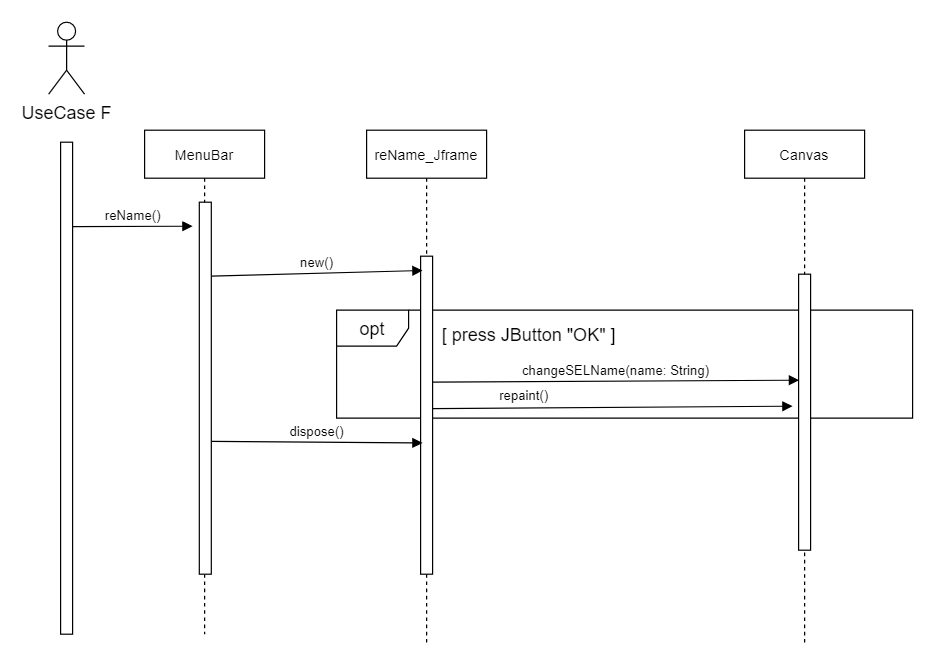

The diagram above was exported from draw.io. Its source (the exported page's mxGraphModel, read from the mxfile embedded in the PNG):
<mxGraphModel dx="1056" dy="507" grid="1" gridSize="10" guides="1" tooltips="1" connect="1" arrows="1" fold="1" page="1" pageScale="1" pageWidth="1100" pageHeight="850" math="0" shadow="0">
  <root>
    <mxCell id="S7U9XDdloX2NM4LZtRXX-0" />
    <mxCell id="S7U9XDdloX2NM4LZtRXX-1" parent="S7U9XDdloX2NM4LZtRXX-0" />
    <mxCell id="6jhSeg0l5v9XS8FvcxWw-1" value="opt" style="shape=umlFrame;whiteSpace=wrap;html=1;fontSize=14;" vertex="1" parent="S7U9XDdloX2NM4LZtRXX-1">
      <mxGeometry x="350" y="280" width="480" height="90" as="geometry" />
    </mxCell>
    <mxCell id="MzaW75k_bgRjy6nhRiEG-2" value="UseCase F" style="shape=umlActor;verticalLabelPosition=bottom;verticalAlign=top;html=1;outlineConnect=0;" vertex="1" parent="S7U9XDdloX2NM4LZtRXX-1">
      <mxGeometry x="110" y="40" width="30" height="60" as="geometry" />
    </mxCell>
    <mxCell id="MzaW75k_bgRjy6nhRiEG-3" value="" style="points=[];perimeter=orthogonalPerimeter;rounded=0;shadow=0;strokeWidth=1;" vertex="1" parent="S7U9XDdloX2NM4LZtRXX-1">
      <mxGeometry x="120" y="140" width="10" height="410" as="geometry" />
    </mxCell>
    <mxCell id="MzaW75k_bgRjy6nhRiEG-6" value="Canvas" style="shape=umlLifeline;perimeter=lifelinePerimeter;container=1;collapsible=0;recursiveResize=0;rounded=0;shadow=0;strokeWidth=1;" vertex="1" parent="S7U9XDdloX2NM4LZtRXX-1">
      <mxGeometry x="690" y="130" width="100" height="430" as="geometry" />
    </mxCell>
    <mxCell id="MzaW75k_bgRjy6nhRiEG-7" value="MenuBar" style="shape=umlLifeline;perimeter=lifelinePerimeter;container=1;collapsible=0;recursiveResize=0;rounded=0;shadow=0;strokeWidth=1;" vertex="1" parent="S7U9XDdloX2NM4LZtRXX-1">
      <mxGeometry x="190" y="130" width="100" height="420" as="geometry" />
    </mxCell>
    <mxCell id="MzaW75k_bgRjy6nhRiEG-8" value="reName()" style="verticalAlign=bottom;endArrow=block;shadow=0;strokeWidth=1;labelBackgroundColor=none;" edge="1" parent="S7U9XDdloX2NM4LZtRXX-1">
      <mxGeometry relative="1" as="geometry">
        <mxPoint x="130" y="210.39999999999998" as="sourcePoint" />
        <mxPoint x="230" y="210" as="targetPoint" />
      </mxGeometry>
    </mxCell>
    <mxCell id="MzaW75k_bgRjy6nhRiEG-9" value="" style="points=[];perimeter=orthogonalPerimeter;rounded=0;shadow=0;strokeWidth=1;" vertex="1" parent="S7U9XDdloX2NM4LZtRXX-1">
      <mxGeometry x="235.59" y="190" width="10" height="310" as="geometry" />
    </mxCell>
    <mxCell id="MzaW75k_bgRjy6nhRiEG-11" value="" style="points=[];perimeter=orthogonalPerimeter;rounded=0;shadow=0;strokeWidth=1;" vertex="1" parent="S7U9XDdloX2NM4LZtRXX-1">
      <mxGeometry x="735" y="250" width="10" height="230" as="geometry" />
    </mxCell>
    <mxCell id="EhkjxsO64Ic4_Uc2Csza-0" value="reName_Jframe" style="shape=umlLifeline;perimeter=lifelinePerimeter;container=1;collapsible=0;recursiveResize=0;rounded=0;shadow=0;strokeWidth=1;" vertex="1" parent="S7U9XDdloX2NM4LZtRXX-1">
      <mxGeometry x="375" y="130" width="100" height="430" as="geometry" />
    </mxCell>
    <mxCell id="EhkjxsO64Ic4_Uc2Csza-1" value="" style="points=[];perimeter=orthogonalPerimeter;rounded=0;shadow=0;strokeWidth=1;" vertex="1" parent="S7U9XDdloX2NM4LZtRXX-1">
      <mxGeometry x="420" y="235" width="10" height="265" as="geometry" />
    </mxCell>
    <mxCell id="6jhSeg0l5v9XS8FvcxWw-0" value="new()" style="verticalAlign=bottom;endArrow=block;shadow=0;strokeWidth=1;labelBackgroundColor=none;entryX=0.165;entryY=0.045;entryDx=0;entryDy=0;entryPerimeter=0;" edge="1" parent="S7U9XDdloX2NM4LZtRXX-1" target="EhkjxsO64Ic4_Uc2Csza-1">
      <mxGeometry relative="1" as="geometry">
        <mxPoint x="245.59" y="251.52999999999997" as="sourcePoint" />
        <mxPoint x="349.95000000000016" y="249.9999999999999" as="targetPoint" />
      </mxGeometry>
    </mxCell>
    <mxCell id="6jhSeg0l5v9XS8FvcxWw-2" value="[ press JButton &quot;OK&quot; ]" style="text;html=1;resizable=0;autosize=1;align=center;verticalAlign=middle;points=[];fillColor=none;strokeColor=none;rounded=0;fontSize=14;" vertex="1" parent="S7U9XDdloX2NM4LZtRXX-1">
      <mxGeometry x="430" y="290" width="160" height="20" as="geometry" />
    </mxCell>
    <mxCell id="6jhSeg0l5v9XS8FvcxWw-4" value="changeSELName(name: String)" style="verticalAlign=bottom;endArrow=block;shadow=0;strokeWidth=1;labelBackgroundColor=none;entryX=0.045;entryY=0.384;entryDx=0;entryDy=0;entryPerimeter=0;" edge="1" parent="S7U9XDdloX2NM4LZtRXX-1" target="MzaW75k_bgRjy6nhRiEG-11">
      <mxGeometry relative="1" as="geometry">
        <mxPoint x="429.9999999999999" y="340" as="sourcePoint" />
        <mxPoint x="630" y="341" as="targetPoint" />
      </mxGeometry>
    </mxCell>
    <mxCell id="wmpLbK6YFUKvdfo76vr1-1" value="dispose()" style="verticalAlign=bottom;endArrow=block;shadow=0;strokeWidth=1;labelBackgroundColor=none;entryX=0.165;entryY=0.045;entryDx=0;entryDy=0;entryPerimeter=0;" edge="1" parent="S7U9XDdloX2NM4LZtRXX-1">
      <mxGeometry relative="1" as="geometry">
        <mxPoint x="245.58999999999992" y="389.38" as="sourcePoint" />
        <mxPoint x="421.6500000000001" y="390.625" as="targetPoint" />
      </mxGeometry>
    </mxCell>
    <mxCell id="rPZIqTT_vzq01qJBXz0N-0" value="repaint()" style="verticalAlign=bottom;endArrow=block;shadow=0;strokeWidth=1;labelBackgroundColor=none;exitX=0.927;exitY=0.875;exitDx=0;exitDy=0;exitPerimeter=0;" edge="1" parent="S7U9XDdloX2NM4LZtRXX-1">
      <mxGeometry x="-0.4925" y="1" relative="1" as="geometry">
        <mxPoint x="430.00000000000057" y="362.0899999999997" as="sourcePoint" />
        <mxPoint x="730" y="360" as="targetPoint" />
        <mxPoint as="offset" />
      </mxGeometry>
    </mxCell>
  </root>
</mxGraphModel>